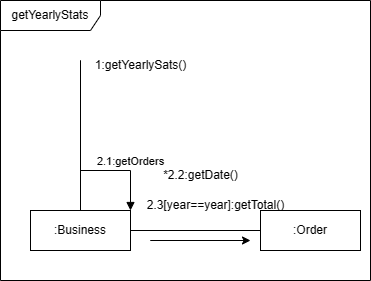

The diagram above was exported from draw.io. Its source (the exported page's mxGraphModel, read from the mxfile embedded in the PNG):
<mxGraphModel dx="335" dy="692" grid="1" gridSize="10" guides="1" tooltips="1" connect="1" arrows="1" fold="1" page="1" pageScale="1" pageWidth="850" pageHeight="1100" math="0" shadow="0">
  <root>
    <mxCell id="0" />
    <mxCell id="1" parent="0" />
    <mxCell id="0dEJfhn9q78Sm_Aq29zc-1" value=":Business" style="rounded=0;whiteSpace=wrap;html=1;" parent="1" vertex="1">
      <mxGeometry x="80" y="290" width="100" height="40" as="geometry" />
    </mxCell>
    <mxCell id="0dEJfhn9q78Sm_Aq29zc-2" value="getYearlyStats" style="shape=umlFrame;whiteSpace=wrap;html=1;pointerEvents=0;width=100;height=30;" parent="1" vertex="1">
      <mxGeometry x="50" y="80" width="370" height="280" as="geometry" />
    </mxCell>
    <mxCell id="0dEJfhn9q78Sm_Aq29zc-5" value="" style="endArrow=none;html=1;rounded=0;entryX=0.5;entryY=0;entryDx=0;entryDy=0;" parent="1" target="0dEJfhn9q78Sm_Aq29zc-1" edge="1">
      <mxGeometry width="50" height="50" relative="1" as="geometry">
        <mxPoint x="130" y="210" as="sourcePoint" />
        <mxPoint x="200" y="330" as="targetPoint" />
        <Array as="points">
          <mxPoint x="130" y="140" />
        </Array>
      </mxGeometry>
    </mxCell>
    <mxCell id="0dEJfhn9q78Sm_Aq29zc-6" value="1:getYearlySats()" style="text;html=1;align=center;verticalAlign=middle;resizable=0;points=[];autosize=1;strokeColor=none;fillColor=none;" parent="1" vertex="1">
      <mxGeometry x="130" y="130" width="120" height="30" as="geometry" />
    </mxCell>
    <mxCell id="0dEJfhn9q78Sm_Aq29zc-7" value="" style="endArrow=none;html=1;rounded=0;exitX=1;exitY=0.5;exitDx=0;exitDy=0;" parent="1" source="0dEJfhn9q78Sm_Aq29zc-1" target="0dEJfhn9q78Sm_Aq29zc-8" edge="1">
      <mxGeometry width="50" height="50" relative="1" as="geometry">
        <mxPoint x="230" y="380" as="sourcePoint" />
        <mxPoint x="280" y="330" as="targetPoint" />
      </mxGeometry>
    </mxCell>
    <mxCell id="0dEJfhn9q78Sm_Aq29zc-8" value=":Order" style="rounded=0;whiteSpace=wrap;html=1;" parent="1" vertex="1">
      <mxGeometry x="310" y="290" width="100" height="40" as="geometry" />
    </mxCell>
    <mxCell id="0dEJfhn9q78Sm_Aq29zc-10" value="2.3[year==year]:getTotal()" style="text;html=1;align=center;verticalAlign=middle;resizable=0;points=[];autosize=1;strokeColor=none;fillColor=none;" parent="1" vertex="1">
      <mxGeometry x="185" y="270" width="160" height="30" as="geometry" />
    </mxCell>
    <mxCell id="0dEJfhn9q78Sm_Aq29zc-13" value="2.1:getOrders" style="html=1;verticalAlign=bottom;endArrow=block;edgeStyle=elbowEdgeStyle;elbow=vertical;curved=0;rounded=0;exitX=0.5;exitY=0;exitDx=0;exitDy=0;entryX=1;entryY=0;entryDx=0;entryDy=0;" parent="1" source="0dEJfhn9q78Sm_Aq29zc-1" target="0dEJfhn9q78Sm_Aq29zc-1" edge="1">
      <mxGeometry x="0.3846" width="80" relative="1" as="geometry">
        <mxPoint x="180" y="360" as="sourcePoint" />
        <mxPoint x="260" y="360" as="targetPoint" />
        <Array as="points">
          <mxPoint x="180" y="250" />
          <mxPoint x="130" y="250" />
        </Array>
        <mxPoint as="offset" />
      </mxGeometry>
    </mxCell>
    <mxCell id="0dEJfhn9q78Sm_Aq29zc-14" value="*2.2:getDate()" style="text;html=1;align=center;verticalAlign=middle;resizable=0;points=[];autosize=1;strokeColor=none;fillColor=none;" parent="1" vertex="1">
      <mxGeometry x="200" y="240" width="100" height="30" as="geometry" />
    </mxCell>
    <mxCell id="LuUQsIW8kMXiBKIWyu9o-1" value="" style="endArrow=classic;html=1;rounded=0;" parent="1" edge="1">
      <mxGeometry width="50" height="50" relative="1" as="geometry">
        <mxPoint x="290" y="320" as="sourcePoint" />
        <mxPoint x="300" y="320" as="targetPoint" />
        <Array as="points">
          <mxPoint x="200" y="320" />
        </Array>
      </mxGeometry>
    </mxCell>
  </root>
</mxGraphModel>